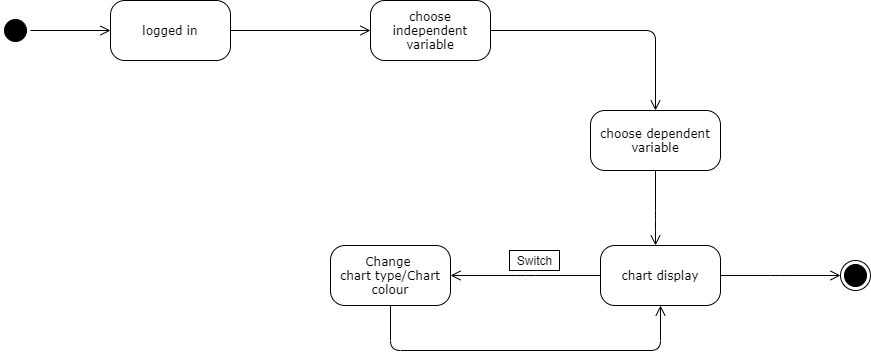

The diagram above was exported from draw.io. Its source (the exported page's mxGraphModel, read from the mxfile embedded in the PNG):
<mxGraphModel dx="1108" dy="482" grid="1" gridSize="10" guides="1" tooltips="1" connect="1" arrows="1" fold="1" page="1" pageScale="1" pageWidth="827" pageHeight="1169" math="0" shadow="0">
  <root>
    <mxCell id="0" />
    <mxCell id="1" parent="0" />
    <mxCell id="WXDrGkex76fwGx-iQomq-1" value="" style="ellipse;html=1;shape=startState;fillColor=#000000;strokeColor=#000000;rounded=1;shadow=0;comic=0;labelBackgroundColor=none;fontFamily=Verdana;fontSize=12;fontColor=#000000;align=center;direction=south;" vertex="1" parent="1">
      <mxGeometry x="390" y="295" width="30" height="30" as="geometry" />
    </mxCell>
    <mxCell id="WXDrGkex76fwGx-iQomq-2" value="logged in" style="rounded=1;whiteSpace=wrap;html=1;arcSize=24;fillColor=#FFFFFF;strokeColor=#000000;shadow=0;comic=0;labelBackgroundColor=none;fontFamily=Verdana;fontSize=12;fontColor=#000000;align=center;" vertex="1" parent="1">
      <mxGeometry x="500" y="280" width="120" height="60" as="geometry" />
    </mxCell>
    <mxCell id="WXDrGkex76fwGx-iQomq-3" style="edgeStyle=orthogonalEdgeStyle;html=1;exitX=1;exitY=0.5;entryX=0.5;entryY=0;labelBackgroundColor=none;endArrow=open;endSize=8;strokeColor=#000000;fontFamily=Verdana;fontSize=12;align=left;entryDx=0;entryDy=0;exitDx=0;exitDy=0;fillColor=#FFFFFF;" edge="1" parent="1" source="WXDrGkex76fwGx-iQomq-4" target="WXDrGkex76fwGx-iQomq-5">
      <mxGeometry relative="1" as="geometry" />
    </mxCell>
    <mxCell id="WXDrGkex76fwGx-iQomq-4" value="choose independent&lt;br&gt;variable&lt;br&gt;" style="rounded=1;whiteSpace=wrap;html=1;arcSize=24;fillColor=#FFFFFF;strokeColor=#000000;shadow=0;comic=0;labelBackgroundColor=none;fontFamily=Verdana;fontSize=12;fontColor=#000000;align=center;" vertex="1" parent="1">
      <mxGeometry x="760" y="280" width="120" height="60" as="geometry" />
    </mxCell>
    <mxCell id="WXDrGkex76fwGx-iQomq-5" value="choose dependent variable" style="rounded=1;whiteSpace=wrap;html=1;arcSize=24;fillColor=#FFFFFF;strokeColor=#000000;shadow=0;comic=0;labelBackgroundColor=none;fontFamily=Verdana;fontSize=12;fontColor=#000000;align=center;" vertex="1" parent="1">
      <mxGeometry x="980" y="390" width="130" height="60" as="geometry" />
    </mxCell>
    <mxCell id="WXDrGkex76fwGx-iQomq-6" value="Change&amp;nbsp;&lt;br&gt;chart type/Chart colour" style="rounded=1;whiteSpace=wrap;html=1;arcSize=24;fillColor=#FFFFFF;strokeColor=#000000;shadow=0;comic=0;labelBackgroundColor=none;fontFamily=Verdana;fontSize=12;fontColor=#000000;align=center;" vertex="1" parent="1">
      <mxGeometry x="720" y="525" width="120" height="60" as="geometry" />
    </mxCell>
    <mxCell id="WXDrGkex76fwGx-iQomq-7" style="edgeStyle=orthogonalEdgeStyle;html=1;labelBackgroundColor=none;endArrow=open;endSize=8;strokeColor=#000000;fontFamily=Verdana;fontSize=12;align=left;fillColor=#FFFFFF;" edge="1" parent="1" source="WXDrGkex76fwGx-iQomq-1" target="WXDrGkex76fwGx-iQomq-2">
      <mxGeometry relative="1" as="geometry" />
    </mxCell>
    <mxCell id="WXDrGkex76fwGx-iQomq-8" style="edgeStyle=orthogonalEdgeStyle;html=1;labelBackgroundColor=none;endArrow=open;endSize=8;strokeColor=#000000;fontFamily=Verdana;fontSize=12;align=left;exitX=1;exitY=0.5;exitDx=0;exitDy=0;fillColor=#FFFFFF;" edge="1" parent="1" source="WXDrGkex76fwGx-iQomq-2">
      <mxGeometry relative="1" as="geometry">
        <Array as="points">
          <mxPoint x="620" y="310" />
          <mxPoint x="620" y="310" />
        </Array>
        <mxPoint x="760" y="310" as="targetPoint" />
      </mxGeometry>
    </mxCell>
    <mxCell id="WXDrGkex76fwGx-iQomq-9" style="edgeStyle=orthogonalEdgeStyle;html=1;exitX=0.5;exitY=1;labelBackgroundColor=none;endArrow=open;endSize=8;strokeColor=#000000;fontFamily=Verdana;fontSize=12;align=left;exitDx=0;exitDy=0;entryX=0.5;entryY=1;entryDx=0;entryDy=0;fillColor=#FFFFFF;" edge="1" parent="1" source="WXDrGkex76fwGx-iQomq-6" target="WXDrGkex76fwGx-iQomq-11">
      <mxGeometry relative="1" as="geometry">
        <mxPoint x="960" y="660" as="targetPoint" />
        <Array as="points">
          <mxPoint x="780" y="630" />
          <mxPoint x="1050" y="630" />
        </Array>
      </mxGeometry>
    </mxCell>
    <mxCell id="WXDrGkex76fwGx-iQomq-10" style="edgeStyle=elbowEdgeStyle;html=1;labelBackgroundColor=none;endArrow=open;endSize=8;strokeColor=#000000;fontFamily=Verdana;fontSize=12;align=left;entryX=1;entryY=0.5;exitX=0;exitY=0.5;exitDx=0;exitDy=0;entryDx=0;entryDy=0;fillColor=#FFFFFF;" edge="1" parent="1" source="WXDrGkex76fwGx-iQomq-11" target="WXDrGkex76fwGx-iQomq-6">
      <mxGeometry relative="1" as="geometry">
        <mxPoint x="590" y="655" as="sourcePoint" />
        <mxPoint x="600" y="540" as="targetPoint" />
      </mxGeometry>
    </mxCell>
    <mxCell id="WXDrGkex76fwGx-iQomq-11" value="chart display" style="rounded=1;whiteSpace=wrap;html=1;arcSize=24;fillColor=#FFFFFF;strokeColor=#000000;shadow=0;comic=0;labelBackgroundColor=none;fontFamily=Verdana;fontSize=12;fontColor=#000000;align=center;" vertex="1" parent="1">
      <mxGeometry x="990" y="525" width="120" height="60" as="geometry" />
    </mxCell>
    <mxCell id="WXDrGkex76fwGx-iQomq-12" style="edgeStyle=orthogonalEdgeStyle;html=1;labelBackgroundColor=none;endArrow=open;endSize=8;strokeColor=#000000;fontFamily=Verdana;fontSize=12;align=left;exitX=0.5;exitY=1;exitDx=0;exitDy=0;fillColor=#FFFFFF;" edge="1" parent="1" source="WXDrGkex76fwGx-iQomq-5" target="WXDrGkex76fwGx-iQomq-11">
      <mxGeometry relative="1" as="geometry">
        <Array as="points">
          <mxPoint x="1045" y="500" />
          <mxPoint x="1045" y="500" />
        </Array>
        <mxPoint x="630" y="320" as="sourcePoint" />
        <mxPoint x="1050" y="500" as="targetPoint" />
      </mxGeometry>
    </mxCell>
    <mxCell id="WXDrGkex76fwGx-iQomq-13" value="Switch" style="text;html=1;align=center;verticalAlign=middle;resizable=0;points=[];autosize=1;fillColor=#FFFFFF;strokeColor=#000000;" vertex="1" parent="1">
      <mxGeometry x="899" y="530" width="50" height="20" as="geometry" />
    </mxCell>
    <mxCell id="WXDrGkex76fwGx-iQomq-14" value="" style="ellipse;html=1;shape=endState;fillColor=#000000;strokeColor=#000000;" vertex="1" parent="1">
      <mxGeometry x="1230" y="540" width="30" height="30" as="geometry" />
    </mxCell>
    <mxCell id="WXDrGkex76fwGx-iQomq-15" style="edgeStyle=elbowEdgeStyle;html=1;labelBackgroundColor=none;endArrow=open;endSize=8;strokeColor=#000000;fontFamily=Verdana;fontSize=12;align=left;entryX=0;entryY=0.5;entryDx=0;entryDy=0;fillColor=#FFFFFF;" edge="1" parent="1" target="WXDrGkex76fwGx-iQomq-14">
      <mxGeometry relative="1" as="geometry">
        <mxPoint x="1110" y="555" as="sourcePoint" />
        <mxPoint x="850" y="565" as="targetPoint" />
      </mxGeometry>
    </mxCell>
  </root>
</mxGraphModel>